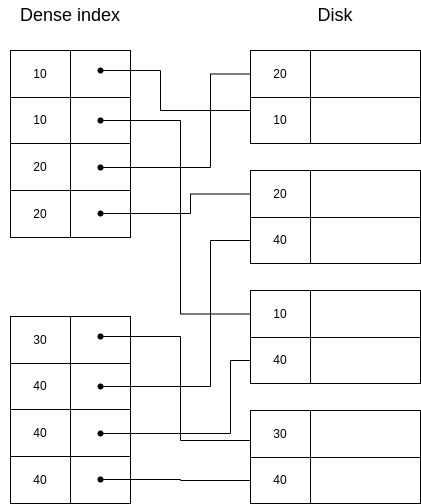

The diagram above was exported from draw.io. Its source (the exported page's mxGraphModel, read from the mxfile embedded in the PNG):
<mxGraphModel dx="992" dy="469" grid="1" gridSize="10" guides="1" tooltips="1" connect="1" arrows="1" fold="1" page="1" pageScale="1" pageWidth="827" pageHeight="1169" math="0" shadow="0">
  <root>
    <mxCell id="0" />
    <mxCell id="1" parent="0" />
    <mxCell id="OmisedUF-2xcNsJWh0xI-1" value="" style="childLayout=tableLayout;recursiveResize=0;shadow=0;fillColor=none;" vertex="1" parent="1">
      <mxGeometry x="470" y="80" width="170" height="93" as="geometry" />
    </mxCell>
    <mxCell id="OmisedUF-2xcNsJWh0xI-2" value="" style="shape=tableRow;horizontal=0;startSize=0;swimlaneHead=0;swimlaneBody=0;top=0;left=0;bottom=0;right=0;dropTarget=0;collapsible=0;recursiveResize=0;expand=0;fontStyle=0;fillColor=none;strokeColor=inherit;" vertex="1" parent="OmisedUF-2xcNsJWh0xI-1">
      <mxGeometry width="170" height="47" as="geometry" />
    </mxCell>
    <mxCell id="OmisedUF-2xcNsJWh0xI-3" value="20" style="connectable=0;recursiveResize=0;strokeColor=inherit;fillColor=none;align=center;whiteSpace=wrap;html=1;" vertex="1" parent="OmisedUF-2xcNsJWh0xI-2">
      <mxGeometry width="60" height="47" as="geometry">
        <mxRectangle width="60" height="47" as="alternateBounds" />
      </mxGeometry>
    </mxCell>
    <mxCell id="OmisedUF-2xcNsJWh0xI-4" value="" style="connectable=0;recursiveResize=0;strokeColor=inherit;fillColor=none;align=center;whiteSpace=wrap;html=1;" vertex="1" parent="OmisedUF-2xcNsJWh0xI-2">
      <mxGeometry x="60" width="110" height="47" as="geometry">
        <mxRectangle width="110" height="47" as="alternateBounds" />
      </mxGeometry>
    </mxCell>
    <mxCell id="OmisedUF-2xcNsJWh0xI-5" style="shape=tableRow;horizontal=0;startSize=0;swimlaneHead=0;swimlaneBody=0;top=0;left=0;bottom=0;right=0;dropTarget=0;collapsible=0;recursiveResize=0;expand=0;fontStyle=0;fillColor=none;strokeColor=inherit;" vertex="1" parent="OmisedUF-2xcNsJWh0xI-1">
      <mxGeometry y="47" width="170" height="46" as="geometry" />
    </mxCell>
    <mxCell id="OmisedUF-2xcNsJWh0xI-6" value="10" style="connectable=0;recursiveResize=0;strokeColor=inherit;fillColor=none;align=center;whiteSpace=wrap;html=1;" vertex="1" parent="OmisedUF-2xcNsJWh0xI-5">
      <mxGeometry width="60" height="46" as="geometry">
        <mxRectangle width="60" height="46" as="alternateBounds" />
      </mxGeometry>
    </mxCell>
    <mxCell id="OmisedUF-2xcNsJWh0xI-7" value="" style="connectable=0;recursiveResize=0;strokeColor=inherit;fillColor=none;align=center;whiteSpace=wrap;html=1;" vertex="1" parent="OmisedUF-2xcNsJWh0xI-5">
      <mxGeometry x="60" width="110" height="46" as="geometry">
        <mxRectangle width="110" height="46" as="alternateBounds" />
      </mxGeometry>
    </mxCell>
    <mxCell id="OmisedUF-2xcNsJWh0xI-8" value="" style="childLayout=tableLayout;recursiveResize=0;shadow=0;fillColor=none;" vertex="1" parent="1">
      <mxGeometry x="470" y="200" width="170" height="93" as="geometry" />
    </mxCell>
    <mxCell id="OmisedUF-2xcNsJWh0xI-9" value="" style="shape=tableRow;horizontal=0;startSize=0;swimlaneHead=0;swimlaneBody=0;top=0;left=0;bottom=0;right=0;dropTarget=0;collapsible=0;recursiveResize=0;expand=0;fontStyle=0;fillColor=none;strokeColor=inherit;" vertex="1" parent="OmisedUF-2xcNsJWh0xI-8">
      <mxGeometry width="170" height="47" as="geometry" />
    </mxCell>
    <mxCell id="OmisedUF-2xcNsJWh0xI-10" value="20" style="connectable=0;recursiveResize=0;strokeColor=inherit;fillColor=none;align=center;whiteSpace=wrap;html=1;" vertex="1" parent="OmisedUF-2xcNsJWh0xI-9">
      <mxGeometry width="60" height="47" as="geometry">
        <mxRectangle width="60" height="47" as="alternateBounds" />
      </mxGeometry>
    </mxCell>
    <mxCell id="OmisedUF-2xcNsJWh0xI-11" value="" style="connectable=0;recursiveResize=0;strokeColor=inherit;fillColor=none;align=center;whiteSpace=wrap;html=1;" vertex="1" parent="OmisedUF-2xcNsJWh0xI-9">
      <mxGeometry x="60" width="110" height="47" as="geometry">
        <mxRectangle width="110" height="47" as="alternateBounds" />
      </mxGeometry>
    </mxCell>
    <mxCell id="OmisedUF-2xcNsJWh0xI-12" style="shape=tableRow;horizontal=0;startSize=0;swimlaneHead=0;swimlaneBody=0;top=0;left=0;bottom=0;right=0;dropTarget=0;collapsible=0;recursiveResize=0;expand=0;fontStyle=0;fillColor=none;strokeColor=inherit;" vertex="1" parent="OmisedUF-2xcNsJWh0xI-8">
      <mxGeometry y="47" width="170" height="46" as="geometry" />
    </mxCell>
    <mxCell id="OmisedUF-2xcNsJWh0xI-13" value="40" style="connectable=0;recursiveResize=0;strokeColor=inherit;fillColor=none;align=center;whiteSpace=wrap;html=1;" vertex="1" parent="OmisedUF-2xcNsJWh0xI-12">
      <mxGeometry width="60" height="46" as="geometry">
        <mxRectangle width="60" height="46" as="alternateBounds" />
      </mxGeometry>
    </mxCell>
    <mxCell id="OmisedUF-2xcNsJWh0xI-14" value="" style="connectable=0;recursiveResize=0;strokeColor=inherit;fillColor=none;align=center;whiteSpace=wrap;html=1;" vertex="1" parent="OmisedUF-2xcNsJWh0xI-12">
      <mxGeometry x="60" width="110" height="46" as="geometry">
        <mxRectangle width="110" height="46" as="alternateBounds" />
      </mxGeometry>
    </mxCell>
    <mxCell id="OmisedUF-2xcNsJWh0xI-15" value="" style="childLayout=tableLayout;recursiveResize=0;shadow=0;fillColor=none;" vertex="1" parent="1">
      <mxGeometry x="470" y="320" width="170" height="93" as="geometry" />
    </mxCell>
    <mxCell id="OmisedUF-2xcNsJWh0xI-16" value="" style="shape=tableRow;horizontal=0;startSize=0;swimlaneHead=0;swimlaneBody=0;top=0;left=0;bottom=0;right=0;dropTarget=0;collapsible=0;recursiveResize=0;expand=0;fontStyle=0;fillColor=none;strokeColor=inherit;" vertex="1" parent="OmisedUF-2xcNsJWh0xI-15">
      <mxGeometry width="170" height="47" as="geometry" />
    </mxCell>
    <mxCell id="OmisedUF-2xcNsJWh0xI-17" value="10" style="connectable=0;recursiveResize=0;strokeColor=inherit;fillColor=none;align=center;whiteSpace=wrap;html=1;" vertex="1" parent="OmisedUF-2xcNsJWh0xI-16">
      <mxGeometry width="60" height="47" as="geometry">
        <mxRectangle width="60" height="47" as="alternateBounds" />
      </mxGeometry>
    </mxCell>
    <mxCell id="OmisedUF-2xcNsJWh0xI-18" value="" style="connectable=0;recursiveResize=0;strokeColor=inherit;fillColor=none;align=center;whiteSpace=wrap;html=1;" vertex="1" parent="OmisedUF-2xcNsJWh0xI-16">
      <mxGeometry x="60" width="110" height="47" as="geometry">
        <mxRectangle width="110" height="47" as="alternateBounds" />
      </mxGeometry>
    </mxCell>
    <mxCell id="OmisedUF-2xcNsJWh0xI-19" style="shape=tableRow;horizontal=0;startSize=0;swimlaneHead=0;swimlaneBody=0;top=0;left=0;bottom=0;right=0;dropTarget=0;collapsible=0;recursiveResize=0;expand=0;fontStyle=0;fillColor=none;strokeColor=inherit;" vertex="1" parent="OmisedUF-2xcNsJWh0xI-15">
      <mxGeometry y="47" width="170" height="46" as="geometry" />
    </mxCell>
    <mxCell id="OmisedUF-2xcNsJWh0xI-20" value="40" style="connectable=0;recursiveResize=0;strokeColor=inherit;fillColor=none;align=center;whiteSpace=wrap;html=1;" vertex="1" parent="OmisedUF-2xcNsJWh0xI-19">
      <mxGeometry width="60" height="46" as="geometry">
        <mxRectangle width="60" height="46" as="alternateBounds" />
      </mxGeometry>
    </mxCell>
    <mxCell id="OmisedUF-2xcNsJWh0xI-21" value="" style="connectable=0;recursiveResize=0;strokeColor=inherit;fillColor=none;align=center;whiteSpace=wrap;html=1;" vertex="1" parent="OmisedUF-2xcNsJWh0xI-19">
      <mxGeometry x="60" width="110" height="46" as="geometry">
        <mxRectangle width="110" height="46" as="alternateBounds" />
      </mxGeometry>
    </mxCell>
    <mxCell id="OmisedUF-2xcNsJWh0xI-22" value="" style="childLayout=tableLayout;recursiveResize=0;shadow=0;fillColor=none;" vertex="1" parent="1">
      <mxGeometry x="470" y="440" width="170" height="93" as="geometry" />
    </mxCell>
    <mxCell id="OmisedUF-2xcNsJWh0xI-23" value="" style="shape=tableRow;horizontal=0;startSize=0;swimlaneHead=0;swimlaneBody=0;top=0;left=0;bottom=0;right=0;dropTarget=0;collapsible=0;recursiveResize=0;expand=0;fontStyle=0;fillColor=none;strokeColor=inherit;" vertex="1" parent="OmisedUF-2xcNsJWh0xI-22">
      <mxGeometry width="170" height="47" as="geometry" />
    </mxCell>
    <mxCell id="OmisedUF-2xcNsJWh0xI-24" value="30" style="connectable=0;recursiveResize=0;strokeColor=inherit;fillColor=none;align=center;whiteSpace=wrap;html=1;" vertex="1" parent="OmisedUF-2xcNsJWh0xI-23">
      <mxGeometry width="60" height="47" as="geometry">
        <mxRectangle width="60" height="47" as="alternateBounds" />
      </mxGeometry>
    </mxCell>
    <mxCell id="OmisedUF-2xcNsJWh0xI-25" value="" style="connectable=0;recursiveResize=0;strokeColor=inherit;fillColor=none;align=center;whiteSpace=wrap;html=1;" vertex="1" parent="OmisedUF-2xcNsJWh0xI-23">
      <mxGeometry x="60" width="110" height="47" as="geometry">
        <mxRectangle width="110" height="47" as="alternateBounds" />
      </mxGeometry>
    </mxCell>
    <mxCell id="OmisedUF-2xcNsJWh0xI-26" style="shape=tableRow;horizontal=0;startSize=0;swimlaneHead=0;swimlaneBody=0;top=0;left=0;bottom=0;right=0;dropTarget=0;collapsible=0;recursiveResize=0;expand=0;fontStyle=0;fillColor=none;strokeColor=inherit;" vertex="1" parent="OmisedUF-2xcNsJWh0xI-22">
      <mxGeometry y="47" width="170" height="46" as="geometry" />
    </mxCell>
    <mxCell id="OmisedUF-2xcNsJWh0xI-27" value="40" style="connectable=0;recursiveResize=0;strokeColor=inherit;fillColor=none;align=center;whiteSpace=wrap;html=1;" vertex="1" parent="OmisedUF-2xcNsJWh0xI-26">
      <mxGeometry width="60" height="46" as="geometry">
        <mxRectangle width="60" height="46" as="alternateBounds" />
      </mxGeometry>
    </mxCell>
    <mxCell id="OmisedUF-2xcNsJWh0xI-28" value="" style="connectable=0;recursiveResize=0;strokeColor=inherit;fillColor=none;align=center;whiteSpace=wrap;html=1;" vertex="1" parent="OmisedUF-2xcNsJWh0xI-26">
      <mxGeometry x="60" width="110" height="46" as="geometry">
        <mxRectangle width="110" height="46" as="alternateBounds" />
      </mxGeometry>
    </mxCell>
    <mxCell id="OmisedUF-2xcNsJWh0xI-29" value="&lt;font style=&quot;font-size: 18px;&quot;&gt;Disk&lt;/font&gt;" style="text;html=1;strokeColor=none;fillColor=none;align=center;verticalAlign=middle;whiteSpace=wrap;rounded=0;" vertex="1" parent="1">
      <mxGeometry x="485" y="30" width="140" height="30" as="geometry" />
    </mxCell>
    <mxCell id="OmisedUF-2xcNsJWh0xI-86" value="" style="childLayout=tableLayout;recursiveResize=0;shadow=0;" vertex="1" parent="1">
      <mxGeometry x="230" y="80" width="120" height="187" as="geometry" />
    </mxCell>
    <mxCell id="OmisedUF-2xcNsJWh0xI-87" value="" style="shape=tableRow;horizontal=0;startSize=0;swimlaneHead=0;swimlaneBody=0;top=0;left=0;bottom=0;right=0;dropTarget=0;collapsible=0;recursiveResize=0;expand=0;fontStyle=0;fillColor=none;strokeColor=inherit;" vertex="1" parent="OmisedUF-2xcNsJWh0xI-86">
      <mxGeometry width="120" height="47" as="geometry" />
    </mxCell>
    <mxCell id="OmisedUF-2xcNsJWh0xI-88" value="10" style="connectable=0;recursiveResize=0;strokeColor=inherit;fillColor=none;align=center;whiteSpace=wrap;html=1;" vertex="1" parent="OmisedUF-2xcNsJWh0xI-87">
      <mxGeometry width="60" height="47" as="geometry">
        <mxRectangle width="60" height="47" as="alternateBounds" />
      </mxGeometry>
    </mxCell>
    <mxCell id="OmisedUF-2xcNsJWh0xI-89" value="" style="connectable=0;recursiveResize=0;strokeColor=inherit;fillColor=none;align=center;whiteSpace=wrap;html=1;" vertex="1" parent="OmisedUF-2xcNsJWh0xI-87">
      <mxGeometry x="60" width="60" height="47" as="geometry">
        <mxRectangle width="60" height="47" as="alternateBounds" />
      </mxGeometry>
    </mxCell>
    <mxCell id="OmisedUF-2xcNsJWh0xI-90" style="shape=tableRow;horizontal=0;startSize=0;swimlaneHead=0;swimlaneBody=0;top=0;left=0;bottom=0;right=0;dropTarget=0;collapsible=0;recursiveResize=0;expand=0;fontStyle=0;fillColor=none;strokeColor=inherit;" vertex="1" parent="OmisedUF-2xcNsJWh0xI-86">
      <mxGeometry y="47" width="120" height="46" as="geometry" />
    </mxCell>
    <mxCell id="OmisedUF-2xcNsJWh0xI-91" value="10" style="connectable=0;recursiveResize=0;align=center;whiteSpace=wrap;html=1;" vertex="1" parent="OmisedUF-2xcNsJWh0xI-90">
      <mxGeometry width="60" height="46" as="geometry">
        <mxRectangle width="60" height="46" as="alternateBounds" />
      </mxGeometry>
    </mxCell>
    <mxCell id="OmisedUF-2xcNsJWh0xI-92" value="" style="connectable=0;recursiveResize=0;strokeColor=inherit;fillColor=none;align=center;whiteSpace=wrap;html=1;" vertex="1" parent="OmisedUF-2xcNsJWh0xI-90">
      <mxGeometry x="60" width="60" height="46" as="geometry">
        <mxRectangle width="60" height="46" as="alternateBounds" />
      </mxGeometry>
    </mxCell>
    <mxCell id="OmisedUF-2xcNsJWh0xI-93" style="shape=tableRow;horizontal=0;startSize=0;swimlaneHead=0;swimlaneBody=0;top=0;left=0;bottom=0;right=0;dropTarget=0;collapsible=0;recursiveResize=0;expand=0;fontStyle=0;fillColor=none;strokeColor=inherit;" vertex="1" parent="OmisedUF-2xcNsJWh0xI-86">
      <mxGeometry y="93" width="120" height="47" as="geometry" />
    </mxCell>
    <mxCell id="OmisedUF-2xcNsJWh0xI-94" value="20" style="connectable=0;recursiveResize=0;strokeColor=inherit;fillColor=none;align=center;whiteSpace=wrap;html=1;" vertex="1" parent="OmisedUF-2xcNsJWh0xI-93">
      <mxGeometry width="60" height="47" as="geometry">
        <mxRectangle width="60" height="47" as="alternateBounds" />
      </mxGeometry>
    </mxCell>
    <mxCell id="OmisedUF-2xcNsJWh0xI-95" value="" style="connectable=0;recursiveResize=0;strokeColor=inherit;fillColor=none;align=center;whiteSpace=wrap;html=1;" vertex="1" parent="OmisedUF-2xcNsJWh0xI-93">
      <mxGeometry x="60" width="60" height="47" as="geometry">
        <mxRectangle width="60" height="47" as="alternateBounds" />
      </mxGeometry>
    </mxCell>
    <mxCell id="OmisedUF-2xcNsJWh0xI-96" style="shape=tableRow;horizontal=0;startSize=0;swimlaneHead=0;swimlaneBody=0;top=0;left=0;bottom=0;right=0;dropTarget=0;collapsible=0;recursiveResize=0;expand=0;fontStyle=0;fillColor=none;strokeColor=inherit;" vertex="1" parent="OmisedUF-2xcNsJWh0xI-86">
      <mxGeometry y="140" width="120" height="47" as="geometry" />
    </mxCell>
    <mxCell id="OmisedUF-2xcNsJWh0xI-97" value="20" style="connectable=0;recursiveResize=0;strokeColor=inherit;fillColor=none;align=center;whiteSpace=wrap;html=1;" vertex="1" parent="OmisedUF-2xcNsJWh0xI-96">
      <mxGeometry width="60" height="47" as="geometry">
        <mxRectangle width="60" height="47" as="alternateBounds" />
      </mxGeometry>
    </mxCell>
    <mxCell id="OmisedUF-2xcNsJWh0xI-98" style="connectable=0;recursiveResize=0;strokeColor=inherit;fillColor=none;align=center;whiteSpace=wrap;html=1;" vertex="1" parent="OmisedUF-2xcNsJWh0xI-96">
      <mxGeometry x="60" width="60" height="47" as="geometry">
        <mxRectangle width="60" height="47" as="alternateBounds" />
      </mxGeometry>
    </mxCell>
    <mxCell id="OmisedUF-2xcNsJWh0xI-122" style="edgeStyle=orthogonalEdgeStyle;rounded=0;orthogonalLoop=1;jettySize=auto;html=1;entryX=0;entryY=0.5;entryDx=0;entryDy=0;endArrow=none;endFill=0;" edge="1" parent="1" source="OmisedUF-2xcNsJWh0xI-99" target="OmisedUF-2xcNsJWh0xI-5">
      <mxGeometry relative="1" as="geometry">
        <Array as="points">
          <mxPoint x="380" y="100" />
          <mxPoint x="380" y="140" />
          <mxPoint x="470" y="140" />
        </Array>
      </mxGeometry>
    </mxCell>
    <mxCell id="OmisedUF-2xcNsJWh0xI-99" value="" style="shape=waypoint;sketch=0;fillStyle=solid;size=6;pointerEvents=1;points=[];fillColor=none;resizable=0;rotatable=0;perimeter=centerPerimeter;snapToPoint=1;fontSize=18;" vertex="1" parent="1">
      <mxGeometry x="310" y="90" width="20" height="20" as="geometry" />
    </mxCell>
    <mxCell id="OmisedUF-2xcNsJWh0xI-124" style="edgeStyle=orthogonalEdgeStyle;rounded=0;orthogonalLoop=1;jettySize=auto;html=1;entryX=0;entryY=0.5;entryDx=0;entryDy=0;endArrow=none;endFill=0;" edge="1" parent="1" source="OmisedUF-2xcNsJWh0xI-100" target="OmisedUF-2xcNsJWh0xI-16">
      <mxGeometry relative="1" as="geometry" />
    </mxCell>
    <mxCell id="OmisedUF-2xcNsJWh0xI-100" value="" style="shape=waypoint;sketch=0;fillStyle=solid;size=6;pointerEvents=1;points=[];fillColor=none;resizable=0;rotatable=0;perimeter=centerPerimeter;snapToPoint=1;fontSize=18;" vertex="1" parent="1">
      <mxGeometry x="310" y="140" width="20" height="20" as="geometry" />
    </mxCell>
    <mxCell id="OmisedUF-2xcNsJWh0xI-125" style="edgeStyle=orthogonalEdgeStyle;rounded=0;orthogonalLoop=1;jettySize=auto;html=1;entryX=0;entryY=0.5;entryDx=0;entryDy=0;endArrow=none;endFill=0;" edge="1" parent="1" source="OmisedUF-2xcNsJWh0xI-101" target="OmisedUF-2xcNsJWh0xI-2">
      <mxGeometry relative="1" as="geometry">
        <Array as="points">
          <mxPoint x="430" y="197" />
          <mxPoint x="430" y="104" />
        </Array>
      </mxGeometry>
    </mxCell>
    <mxCell id="OmisedUF-2xcNsJWh0xI-101" value="" style="shape=waypoint;sketch=0;fillStyle=solid;size=6;pointerEvents=1;points=[];fillColor=none;resizable=0;rotatable=0;perimeter=centerPerimeter;snapToPoint=1;fontSize=18;" vertex="1" parent="1">
      <mxGeometry x="310" y="187" width="20" height="20" as="geometry" />
    </mxCell>
    <mxCell id="OmisedUF-2xcNsJWh0xI-126" style="edgeStyle=orthogonalEdgeStyle;rounded=0;orthogonalLoop=1;jettySize=auto;html=1;entryX=0;entryY=0.5;entryDx=0;entryDy=0;endArrow=none;endFill=0;" edge="1" parent="1" source="OmisedUF-2xcNsJWh0xI-102" target="OmisedUF-2xcNsJWh0xI-9">
      <mxGeometry relative="1" as="geometry">
        <Array as="points">
          <mxPoint x="410" y="243" />
          <mxPoint x="410" y="224" />
        </Array>
      </mxGeometry>
    </mxCell>
    <mxCell id="OmisedUF-2xcNsJWh0xI-102" value="" style="shape=waypoint;sketch=0;fillStyle=solid;size=6;pointerEvents=1;points=[];fillColor=none;resizable=0;rotatable=0;perimeter=centerPerimeter;snapToPoint=1;fontSize=18;" vertex="1" parent="1">
      <mxGeometry x="310" y="233" width="20" height="20" as="geometry" />
    </mxCell>
    <mxCell id="OmisedUF-2xcNsJWh0xI-103" value="&lt;font style=&quot;font-size: 18px;&quot;&gt;Dense index&lt;/font&gt;" style="text;html=1;strokeColor=none;fillColor=none;align=center;verticalAlign=middle;whiteSpace=wrap;rounded=0;" vertex="1" parent="1">
      <mxGeometry x="220" y="30" width="140" height="30" as="geometry" />
    </mxCell>
    <mxCell id="OmisedUF-2xcNsJWh0xI-105" value="" style="childLayout=tableLayout;recursiveResize=0;shadow=0;" vertex="1" parent="1">
      <mxGeometry x="230" y="346" width="120" height="187" as="geometry" />
    </mxCell>
    <mxCell id="OmisedUF-2xcNsJWh0xI-106" value="" style="shape=tableRow;horizontal=0;startSize=0;swimlaneHead=0;swimlaneBody=0;top=0;left=0;bottom=0;right=0;dropTarget=0;collapsible=0;recursiveResize=0;expand=0;fontStyle=0;fillColor=none;strokeColor=inherit;" vertex="1" parent="OmisedUF-2xcNsJWh0xI-105">
      <mxGeometry width="120" height="47" as="geometry" />
    </mxCell>
    <mxCell id="OmisedUF-2xcNsJWh0xI-107" value="30" style="connectable=0;recursiveResize=0;strokeColor=inherit;fillColor=none;align=center;whiteSpace=wrap;html=1;" vertex="1" parent="OmisedUF-2xcNsJWh0xI-106">
      <mxGeometry width="60" height="47" as="geometry">
        <mxRectangle width="60" height="47" as="alternateBounds" />
      </mxGeometry>
    </mxCell>
    <mxCell id="OmisedUF-2xcNsJWh0xI-108" value="" style="connectable=0;recursiveResize=0;strokeColor=inherit;fillColor=none;align=center;whiteSpace=wrap;html=1;" vertex="1" parent="OmisedUF-2xcNsJWh0xI-106">
      <mxGeometry x="60" width="60" height="47" as="geometry">
        <mxRectangle width="60" height="47" as="alternateBounds" />
      </mxGeometry>
    </mxCell>
    <mxCell id="OmisedUF-2xcNsJWh0xI-109" style="shape=tableRow;horizontal=0;startSize=0;swimlaneHead=0;swimlaneBody=0;top=0;left=0;bottom=0;right=0;dropTarget=0;collapsible=0;recursiveResize=0;expand=0;fontStyle=0;fillColor=none;strokeColor=inherit;" vertex="1" parent="OmisedUF-2xcNsJWh0xI-105">
      <mxGeometry y="47" width="120" height="46" as="geometry" />
    </mxCell>
    <mxCell id="OmisedUF-2xcNsJWh0xI-110" value="40" style="connectable=0;recursiveResize=0;align=center;whiteSpace=wrap;html=1;" vertex="1" parent="OmisedUF-2xcNsJWh0xI-109">
      <mxGeometry width="60" height="46" as="geometry">
        <mxRectangle width="60" height="46" as="alternateBounds" />
      </mxGeometry>
    </mxCell>
    <mxCell id="OmisedUF-2xcNsJWh0xI-111" value="" style="connectable=0;recursiveResize=0;strokeColor=inherit;fillColor=none;align=center;whiteSpace=wrap;html=1;" vertex="1" parent="OmisedUF-2xcNsJWh0xI-109">
      <mxGeometry x="60" width="60" height="46" as="geometry">
        <mxRectangle width="60" height="46" as="alternateBounds" />
      </mxGeometry>
    </mxCell>
    <mxCell id="OmisedUF-2xcNsJWh0xI-112" style="shape=tableRow;horizontal=0;startSize=0;swimlaneHead=0;swimlaneBody=0;top=0;left=0;bottom=0;right=0;dropTarget=0;collapsible=0;recursiveResize=0;expand=0;fontStyle=0;fillColor=none;strokeColor=inherit;" vertex="1" parent="OmisedUF-2xcNsJWh0xI-105">
      <mxGeometry y="93" width="120" height="47" as="geometry" />
    </mxCell>
    <mxCell id="OmisedUF-2xcNsJWh0xI-113" value="40" style="connectable=0;recursiveResize=0;strokeColor=inherit;fillColor=none;align=center;whiteSpace=wrap;html=1;" vertex="1" parent="OmisedUF-2xcNsJWh0xI-112">
      <mxGeometry width="60" height="47" as="geometry">
        <mxRectangle width="60" height="47" as="alternateBounds" />
      </mxGeometry>
    </mxCell>
    <mxCell id="OmisedUF-2xcNsJWh0xI-114" value="" style="connectable=0;recursiveResize=0;strokeColor=inherit;fillColor=none;align=center;whiteSpace=wrap;html=1;" vertex="1" parent="OmisedUF-2xcNsJWh0xI-112">
      <mxGeometry x="60" width="60" height="47" as="geometry">
        <mxRectangle width="60" height="47" as="alternateBounds" />
      </mxGeometry>
    </mxCell>
    <mxCell id="OmisedUF-2xcNsJWh0xI-115" style="shape=tableRow;horizontal=0;startSize=0;swimlaneHead=0;swimlaneBody=0;top=0;left=0;bottom=0;right=0;dropTarget=0;collapsible=0;recursiveResize=0;expand=0;fontStyle=0;fillColor=none;strokeColor=inherit;" vertex="1" parent="OmisedUF-2xcNsJWh0xI-105">
      <mxGeometry y="140" width="120" height="47" as="geometry" />
    </mxCell>
    <mxCell id="OmisedUF-2xcNsJWh0xI-116" value="40" style="connectable=0;recursiveResize=0;strokeColor=inherit;fillColor=none;align=center;whiteSpace=wrap;html=1;" vertex="1" parent="OmisedUF-2xcNsJWh0xI-115">
      <mxGeometry width="60" height="47" as="geometry">
        <mxRectangle width="60" height="47" as="alternateBounds" />
      </mxGeometry>
    </mxCell>
    <mxCell id="OmisedUF-2xcNsJWh0xI-117" style="connectable=0;recursiveResize=0;strokeColor=inherit;fillColor=none;align=center;whiteSpace=wrap;html=1;" vertex="1" parent="OmisedUF-2xcNsJWh0xI-115">
      <mxGeometry x="60" width="60" height="47" as="geometry">
        <mxRectangle width="60" height="47" as="alternateBounds" />
      </mxGeometry>
    </mxCell>
    <mxCell id="OmisedUF-2xcNsJWh0xI-127" style="edgeStyle=orthogonalEdgeStyle;rounded=0;orthogonalLoop=1;jettySize=auto;html=1;entryX=0;entryY=0.5;entryDx=0;entryDy=0;endArrow=none;endFill=0;" edge="1" parent="1" source="OmisedUF-2xcNsJWh0xI-118" target="OmisedUF-2xcNsJWh0xI-23">
      <mxGeometry relative="1" as="geometry">
        <Array as="points">
          <mxPoint x="400" y="366" />
          <mxPoint x="400" y="470" />
          <mxPoint x="470" y="470" />
        </Array>
      </mxGeometry>
    </mxCell>
    <mxCell id="OmisedUF-2xcNsJWh0xI-118" value="" style="shape=waypoint;sketch=0;fillStyle=solid;size=6;pointerEvents=1;points=[];fillColor=none;resizable=0;rotatable=0;perimeter=centerPerimeter;snapToPoint=1;fontSize=18;" vertex="1" parent="1">
      <mxGeometry x="310" y="356" width="20" height="20" as="geometry" />
    </mxCell>
    <mxCell id="OmisedUF-2xcNsJWh0xI-128" style="edgeStyle=orthogonalEdgeStyle;rounded=0;orthogonalLoop=1;jettySize=auto;html=1;entryX=0;entryY=0.5;entryDx=0;entryDy=0;endArrow=none;endFill=0;" edge="1" parent="1" source="OmisedUF-2xcNsJWh0xI-119" target="OmisedUF-2xcNsJWh0xI-12">
      <mxGeometry relative="1" as="geometry">
        <Array as="points">
          <mxPoint x="430" y="416" />
          <mxPoint x="430" y="270" />
        </Array>
      </mxGeometry>
    </mxCell>
    <mxCell id="OmisedUF-2xcNsJWh0xI-119" value="" style="shape=waypoint;sketch=0;fillStyle=solid;size=6;pointerEvents=1;points=[];fillColor=none;resizable=0;rotatable=0;perimeter=centerPerimeter;snapToPoint=1;fontSize=18;" vertex="1" parent="1">
      <mxGeometry x="310" y="406" width="20" height="20" as="geometry" />
    </mxCell>
    <mxCell id="OmisedUF-2xcNsJWh0xI-129" style="edgeStyle=orthogonalEdgeStyle;rounded=0;orthogonalLoop=1;jettySize=auto;html=1;entryX=0;entryY=0.5;entryDx=0;entryDy=0;endArrow=none;endFill=0;" edge="1" parent="1" source="OmisedUF-2xcNsJWh0xI-120" target="OmisedUF-2xcNsJWh0xI-19">
      <mxGeometry relative="1" as="geometry">
        <Array as="points">
          <mxPoint x="450" y="463" />
          <mxPoint x="450" y="390" />
        </Array>
      </mxGeometry>
    </mxCell>
    <mxCell id="OmisedUF-2xcNsJWh0xI-120" value="" style="shape=waypoint;sketch=0;fillStyle=solid;size=6;pointerEvents=1;points=[];fillColor=none;resizable=0;rotatable=0;perimeter=centerPerimeter;snapToPoint=1;fontSize=18;" vertex="1" parent="1">
      <mxGeometry x="310" y="453" width="20" height="20" as="geometry" />
    </mxCell>
    <mxCell id="OmisedUF-2xcNsJWh0xI-130" style="edgeStyle=orthogonalEdgeStyle;rounded=0;orthogonalLoop=1;jettySize=auto;html=1;entryX=0;entryY=0.5;entryDx=0;entryDy=0;endArrow=none;endFill=0;" edge="1" parent="1" source="OmisedUF-2xcNsJWh0xI-121" target="OmisedUF-2xcNsJWh0xI-26">
      <mxGeometry relative="1" as="geometry" />
    </mxCell>
    <mxCell id="OmisedUF-2xcNsJWh0xI-121" value="" style="shape=waypoint;sketch=0;fillStyle=solid;size=6;pointerEvents=1;points=[];fillColor=none;resizable=0;rotatable=0;perimeter=centerPerimeter;snapToPoint=1;fontSize=18;" vertex="1" parent="1">
      <mxGeometry x="310" y="499" width="20" height="20" as="geometry" />
    </mxCell>
  </root>
</mxGraphModel>